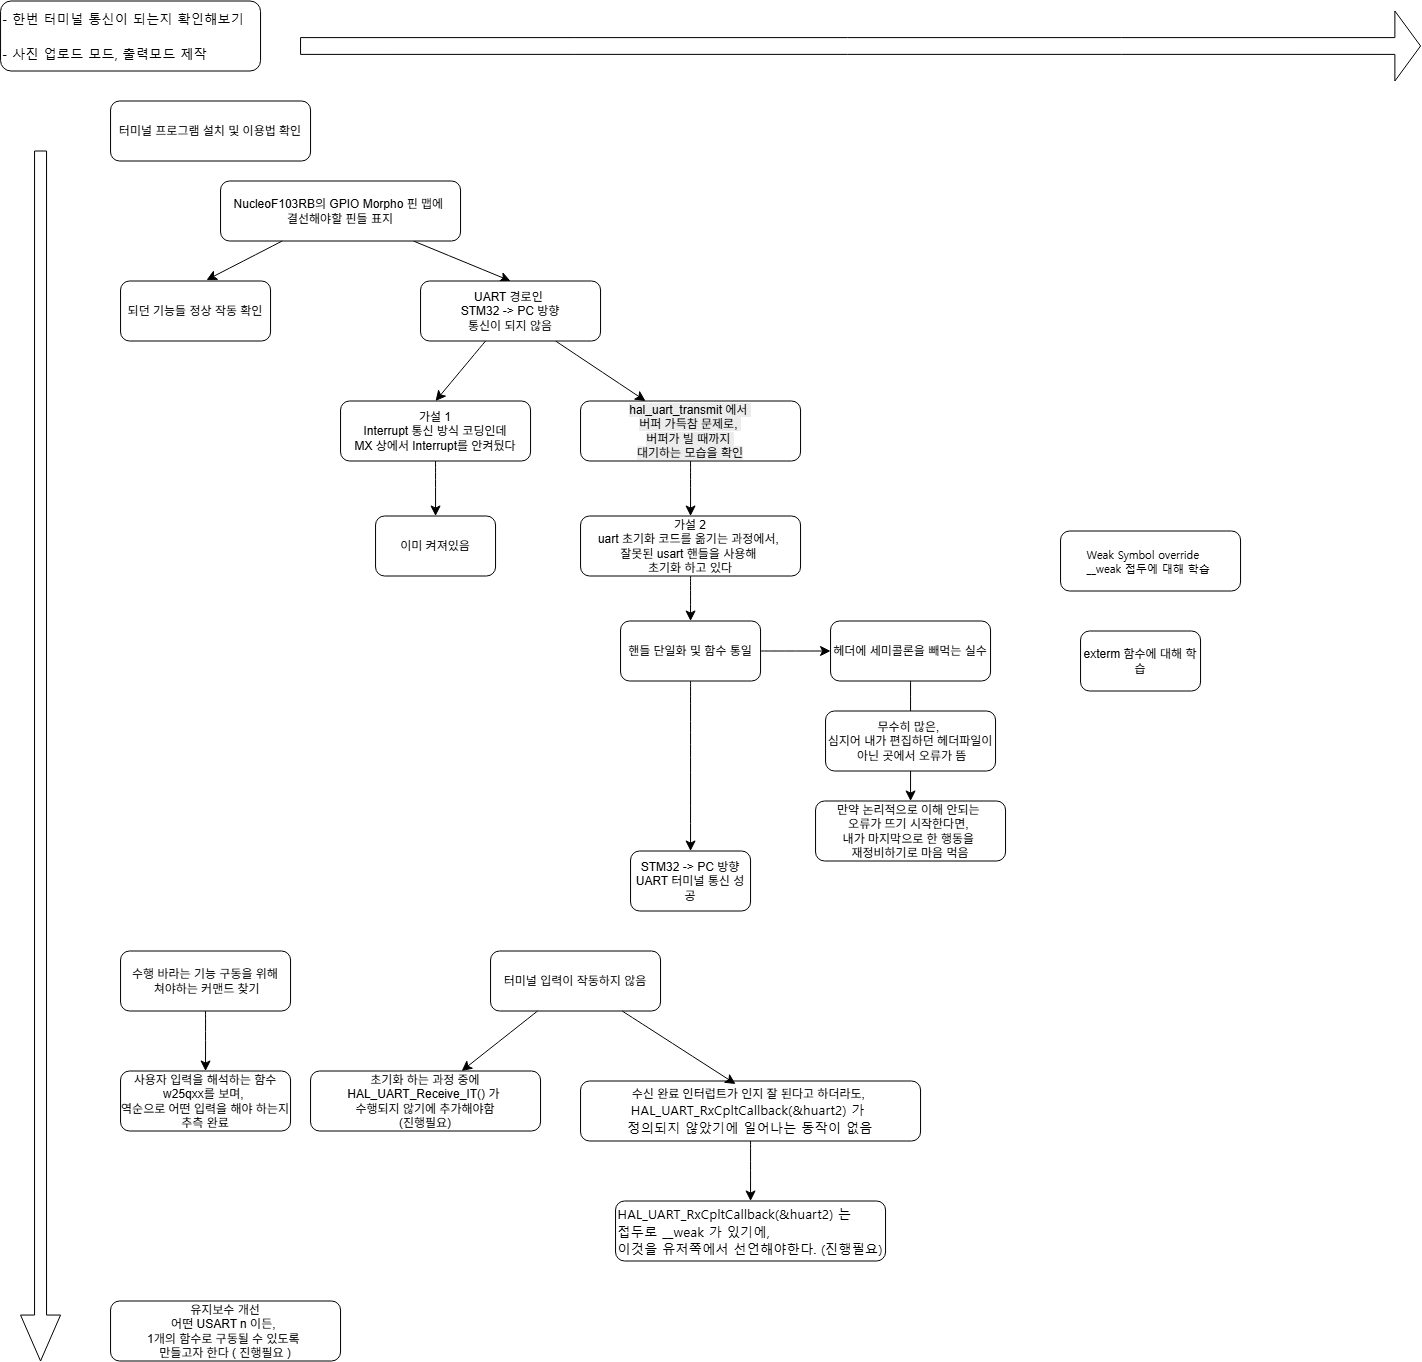

The diagram above was exported from draw.io. Its source (the exported page's mxGraphModel, read from the mxfile embedded in the PNG):
<mxGraphModel dx="3818" dy="1427" grid="1" gridSize="10" guides="1" tooltips="1" connect="1" arrows="1" fold="1" page="1" pageScale="1" pageWidth="827" pageHeight="1169" math="0" shadow="0">
  <root>
    <mxCell id="0" />
    <mxCell id="1" parent="0" />
    <mxCell id="FzOny8VNXfyzGG5YtfQf-1" parent="1" style="shape=singleArrow;whiteSpace=wrap;html=1;arrowWidth=0.3;arrowSize=0.0379746835443038;rotation=90;" value="" vertex="1">
      <mxGeometry height="40" width="1210" x="-1375" y="755" as="geometry" />
    </mxCell>
    <mxCell id="FzOny8VNXfyzGG5YtfQf-2" parent="1" style="rounded=1;whiteSpace=wrap;html=1;align=left;" value="&lt;div style=&quot;line-height: 27%;&quot;&gt;&lt;p style=&quot;margin-bottom: 8pt;&quot;&gt;&lt;span lang=&quot;en-US&quot; dir=&quot;LTR&quot; style=&quot;font-family: &amp;quot;맑은 고딕&amp;quot;; font-size: 10pt; line-height: 27%;&quot;&gt;- 한번 터미널 통신이 되는지 확인해보기&lt;/span&gt;&lt;/p&gt;&lt;p style=&quot;margin-bottom: 8pt;&quot;&gt;&lt;span lang=&quot;en-US&quot; dir=&quot;LTR&quot; style=&quot;font-family: &amp;quot;맑은 고딕&amp;quot;; font-size: 10pt; line-height: 27%;&quot;&gt;&amp;nbsp;&lt;/span&gt;&lt;/p&gt;&lt;p style=&quot;margin-bottom: 8pt;&quot;&gt;&lt;span lang=&quot;en-US&quot; dir=&quot;LTR&quot; style=&quot;font-family: &amp;quot;맑은 고딕&amp;quot;; font-size: 10pt; line-height: 27%;&quot;&gt;- 사진 업로드 모드, 출력모드 제작&lt;br&gt;&lt;/span&gt;&lt;/p&gt;&lt;/div&gt;" vertex="1">
      <mxGeometry height="70" width="260" x="-810" y="20" as="geometry" />
    </mxCell>
    <mxCell id="FzOny8VNXfyzGG5YtfQf-3" parent="1" style="rounded=1;whiteSpace=wrap;html=1;" value="터미널 프로그램 설치 및 이용법 확인" vertex="1">
      <mxGeometry height="60" width="200" x="-700" y="120" as="geometry" />
    </mxCell>
    <mxCell id="FzOny8VNXfyzGG5YtfQf-41" edge="1" parent="1" source="FzOny8VNXfyzGG5YtfQf-4" style="edgeStyle=none;curved=1;rounded=0;orthogonalLoop=1;jettySize=auto;html=1;entryX=0.5;entryY=0;entryDx=0;entryDy=0;fontSize=12;startSize=8;endSize=8;" target="FzOny8VNXfyzGG5YtfQf-6">
      <mxGeometry relative="1" as="geometry" />
    </mxCell>
    <mxCell id="FzOny8VNXfyzGG5YtfQf-4" parent="1" style="rounded=1;whiteSpace=wrap;html=1;" value="NucleoF103RB의 GPIO Morpho 핀 맵에&amp;nbsp;&lt;div&gt;결선해야할 핀들 표지&lt;/div&gt;" vertex="1">
      <mxGeometry height="60" width="240" x="-590" y="200" as="geometry" />
    </mxCell>
    <mxCell id="FzOny8VNXfyzGG5YtfQf-5" parent="1" style="rounded=1;whiteSpace=wrap;html=1;" value="되던 기능들 정상 작동 확인" vertex="1">
      <mxGeometry height="60" width="150" x="-690" y="300" as="geometry" />
    </mxCell>
    <mxCell id="FzOny8VNXfyzGG5YtfQf-33" edge="1" parent="1" source="FzOny8VNXfyzGG5YtfQf-6" style="edgeStyle=none;curved=1;rounded=0;orthogonalLoop=1;jettySize=auto;html=1;entryX=0.5;entryY=0;entryDx=0;entryDy=0;fontSize=12;startSize=8;endSize=8;" target="FzOny8VNXfyzGG5YtfQf-28">
      <mxGeometry relative="1" as="geometry" />
    </mxCell>
    <mxCell id="FzOny8VNXfyzGG5YtfQf-34" edge="1" parent="1" source="FzOny8VNXfyzGG5YtfQf-6" style="edgeStyle=none;curved=1;rounded=0;orthogonalLoop=1;jettySize=auto;html=1;fontSize=12;startSize=8;endSize=8;" target="FzOny8VNXfyzGG5YtfQf-29">
      <mxGeometry relative="1" as="geometry" />
    </mxCell>
    <mxCell id="FzOny8VNXfyzGG5YtfQf-6" parent="1" style="rounded=1;whiteSpace=wrap;html=1;" value="UART 경로인&amp;nbsp;&lt;br&gt;STM32 -&amp;gt; PC 방향&lt;br&gt;통신이 되지 않음" vertex="1">
      <mxGeometry height="60" width="180" x="-390" y="300" as="geometry" />
    </mxCell>
    <mxCell id="FzOny8VNXfyzGG5YtfQf-8" parent="1" style="rounded=1;whiteSpace=wrap;html=1;" value="이미 켜져있음" vertex="1">
      <mxGeometry height="60" width="120" x="-435" y="535" as="geometry" />
    </mxCell>
    <mxCell id="FzOny8VNXfyzGG5YtfQf-36" edge="1" parent="1" source="FzOny8VNXfyzGG5YtfQf-11" style="edgeStyle=none;curved=1;rounded=0;orthogonalLoop=1;jettySize=auto;html=1;fontSize=12;startSize=8;endSize=8;" target="FzOny8VNXfyzGG5YtfQf-12" value="">
      <mxGeometry relative="1" as="geometry" />
    </mxCell>
    <mxCell id="FzOny8VNXfyzGG5YtfQf-11" parent="1" style="rounded=1;whiteSpace=wrap;html=1;" value="&lt;div&gt;가설 2&lt;/div&gt;uart 초기화 코드를 옮기는 과정에서,&amp;nbsp;&lt;div&gt;잘못된 usart 핸들을 사용해&amp;nbsp;&lt;/div&gt;&lt;div&gt;초기화 하고 있다&lt;/div&gt;" vertex="1">
      <mxGeometry height="60" width="220" x="-230" y="535" as="geometry" />
    </mxCell>
    <mxCell id="FzOny8VNXfyzGG5YtfQf-39" edge="1" parent="1" source="FzOny8VNXfyzGG5YtfQf-12" style="edgeStyle=none;curved=1;rounded=0;orthogonalLoop=1;jettySize=auto;html=1;entryX=0.5;entryY=0;entryDx=0;entryDy=0;fontSize=12;startSize=8;endSize=8;" target="FzOny8VNXfyzGG5YtfQf-18">
      <mxGeometry relative="1" as="geometry" />
    </mxCell>
    <mxCell id="zzKR_BqITH4a708I9Ptr-1" edge="1" parent="1" source="FzOny8VNXfyzGG5YtfQf-12" style="edgeStyle=none;curved=1;rounded=0;orthogonalLoop=1;jettySize=auto;html=1;fontSize=12;startSize=8;endSize=8;" target="FzOny8VNXfyzGG5YtfQf-13" value="">
      <mxGeometry relative="1" as="geometry" />
    </mxCell>
    <mxCell id="FzOny8VNXfyzGG5YtfQf-12" parent="1" style="rounded=1;whiteSpace=wrap;html=1;" value="핸들 단일화 및 함수 통일" vertex="1">
      <mxGeometry height="60" width="140" x="-190" y="640" as="geometry" />
    </mxCell>
    <mxCell id="FzOny8VNXfyzGG5YtfQf-38" edge="1" parent="1" source="FzOny8VNXfyzGG5YtfQf-13" style="edgeStyle=none;curved=1;rounded=0;orthogonalLoop=1;jettySize=auto;html=1;fontSize=12;startSize=8;endSize=8;" target="FzOny8VNXfyzGG5YtfQf-17" value="">
      <mxGeometry relative="1" as="geometry" />
    </mxCell>
    <mxCell id="FzOny8VNXfyzGG5YtfQf-13" parent="1" style="rounded=1;whiteSpace=wrap;html=1;" value="헤더에 세미콜론을 빼먹는 실수" vertex="1">
      <mxGeometry height="60" width="160" x="20" y="640" as="geometry" />
    </mxCell>
    <mxCell id="FzOny8VNXfyzGG5YtfQf-16" parent="1" style="rounded=1;whiteSpace=wrap;html=1;" value="무수히 많은,&amp;nbsp;&lt;div&gt;심지어&amp;nbsp;&lt;span style=&quot;background-color: transparent; color: light-dark(rgb(0, 0, 0), rgb(255, 255, 255));&quot;&gt;내가 편집하던&amp;nbsp;&lt;/span&gt;&lt;span style=&quot;background-color: transparent; color: light-dark(rgb(0, 0, 0), rgb(255, 255, 255));&quot;&gt;헤더파일이&lt;/span&gt;&lt;/div&gt;&lt;div&gt;&lt;span style=&quot;background-color: transparent; color: light-dark(rgb(0, 0, 0), rgb(255, 255, 255));&quot;&gt;&amp;nbsp;아닌 곳에서 오류가 뜸&lt;/span&gt;&lt;/div&gt;" vertex="1">
      <mxGeometry height="60" width="170" x="15" y="730" as="geometry" />
    </mxCell>
    <mxCell id="FzOny8VNXfyzGG5YtfQf-17" parent="1" style="rounded=1;whiteSpace=wrap;html=1;" value="만약 논리적으로 이해 안되는&amp;nbsp;&lt;div&gt;오류가 뜨기 시작한다면,&amp;nbsp;&lt;/div&gt;&lt;div&gt;내가 마지막으로 한 행동을&amp;nbsp;&lt;/div&gt;&lt;div&gt;재정비하기로 마음 먹음&lt;/div&gt;" vertex="1">
      <mxGeometry height="60" width="190" x="5" y="820" as="geometry" />
    </mxCell>
    <mxCell id="FzOny8VNXfyzGG5YtfQf-18" parent="1" style="rounded=1;whiteSpace=wrap;html=1;" value="STM32 -&amp;gt; PC 방향 UART 터미널 통신 성공" vertex="1">
      <mxGeometry height="60" width="120" x="-180" y="870" as="geometry" />
    </mxCell>
    <mxCell id="FzOny8VNXfyzGG5YtfQf-19" parent="1" style="rounded=1;whiteSpace=wrap;html=1;" value="&lt;p style=&quot;line-height:107.917%;margin-bottom:8pt;text-align:justify;&quot;&gt;&lt;span lang=&quot;en-US&quot; dir=&quot;LTR&quot; style=&quot;font-family: &amp;quot;맑은 고딕&amp;quot;; text-decoration: none; line-height: 107.917%;&quot;&gt;&lt;font style=&quot;font-size: 11px;&quot;&gt;Weak&amp;nbsp;Symbol&amp;nbsp;override&lt;br&gt;__weak 접두에 대해 학습&amp;nbsp;&lt;/font&gt;&lt;/span&gt;&lt;/p&gt;" vertex="1">
      <mxGeometry height="60" width="180" x="250" y="550" as="geometry" />
    </mxCell>
    <mxCell id="FzOny8VNXfyzGG5YtfQf-20" parent="1" style="rounded=1;whiteSpace=wrap;html=1;" value="exterm 함수에 대해 학습" vertex="1">
      <mxGeometry height="60" width="120" x="270" y="650" as="geometry" />
    </mxCell>
    <mxCell id="FzOny8VNXfyzGG5YtfQf-42" edge="1" parent="1" source="FzOny8VNXfyzGG5YtfQf-21" style="edgeStyle=none;curved=1;rounded=0;orthogonalLoop=1;jettySize=auto;html=1;fontSize=12;startSize=8;endSize=8;" target="FzOny8VNXfyzGG5YtfQf-22" value="">
      <mxGeometry relative="1" as="geometry" />
    </mxCell>
    <mxCell id="FzOny8VNXfyzGG5YtfQf-21" parent="1" style="rounded=1;whiteSpace=wrap;html=1;" value="수행 바라는 기능 구동을 위해&lt;div&gt;&amp;nbsp;쳐야하는 커맨드 찾기&lt;/div&gt;" vertex="1">
      <mxGeometry height="60" width="170" x="-690" y="970" as="geometry" />
    </mxCell>
    <mxCell id="FzOny8VNXfyzGG5YtfQf-22" parent="1" style="rounded=1;whiteSpace=wrap;html=1;" value="사용자 입력을 해석하는 함수 w25qxx를 보며,&amp;nbsp;&lt;div&gt;역순으로 어떤 입력을 해야 하는지&lt;/div&gt;&lt;div&gt;&lt;span style=&quot;background-color: transparent; color: light-dark(rgb(0, 0, 0), rgb(255, 255, 255));&quot;&gt;추측 완료&lt;/span&gt;&lt;/div&gt;" vertex="1">
      <mxGeometry height="60" width="170" x="-690" y="1090" as="geometry" />
    </mxCell>
    <mxCell id="FzOny8VNXfyzGG5YtfQf-23" parent="1" style="rounded=1;whiteSpace=wrap;html=1;" value="터미널 입력이 작동하지 않음" vertex="1">
      <mxGeometry height="60" width="170" x="-320" y="970" as="geometry" />
    </mxCell>
    <mxCell id="FzOny8VNXfyzGG5YtfQf-24" parent="1" style="rounded=1;whiteSpace=wrap;html=1;" value="초기화 하는 과정 중에&lt;div&gt;HAL_UART_Receive_IT()&amp;nbsp;&lt;span style=&quot;background-color: transparent; color: light-dark(rgb(0, 0, 0), rgb(255, 255, 255));&quot;&gt;가&amp;nbsp;&lt;/span&gt;&lt;/div&gt;&lt;div&gt;&lt;span style=&quot;background-color: transparent; color: light-dark(rgb(0, 0, 0), rgb(255, 255, 255));&quot;&gt;수행되지 않기에 추가해야함&lt;/span&gt;&lt;/div&gt;&lt;div&gt;(진행필요)&lt;/div&gt;" vertex="1">
      <mxGeometry height="60" width="230" x="-500" y="1090" as="geometry" />
    </mxCell>
    <mxCell id="FzOny8VNXfyzGG5YtfQf-45" edge="1" parent="1" source="FzOny8VNXfyzGG5YtfQf-25" style="edgeStyle=none;curved=1;rounded=0;orthogonalLoop=1;jettySize=auto;html=1;fontSize=12;startSize=8;endSize=8;" target="FzOny8VNXfyzGG5YtfQf-26" value="">
      <mxGeometry relative="1" as="geometry" />
    </mxCell>
    <mxCell id="FzOny8VNXfyzGG5YtfQf-25" parent="1" style="rounded=1;whiteSpace=wrap;html=1;" value="수신 완료 인터럽트가 인지 잘 된다고 하더라도,&amp;nbsp;&lt;div&gt;&lt;span style=&quot;font-family: &amp;quot;맑은 고딕&amp;quot;; font-size: 10pt; text-align: justify; background-color: transparent; color: light-dark(rgb(0, 0, 0), rgb(255, 255, 255));&quot;&gt;HAL_UART_RxCpltCallback(&amp;amp;huart2) 가&amp;nbsp;&lt;/span&gt;&lt;/div&gt;&lt;div&gt;&lt;span style=&quot;font-family: &amp;quot;맑은 고딕&amp;quot;; font-size: 10pt; text-align: justify; background-color: transparent; color: light-dark(rgb(0, 0, 0), rgb(255, 255, 255));&quot;&gt;정의되지 않았기에&amp;nbsp;&lt;/span&gt;&lt;span style=&quot;background-color: transparent; color: light-dark(rgb(0, 0, 0), rgb(255, 255, 255)); font-family: &amp;quot;맑은 고딕&amp;quot;; font-size: 10pt; text-align: justify;&quot;&gt;일어나는 동작이 없음&lt;/span&gt;&lt;/div&gt;" vertex="1">
      <mxGeometry height="60" width="340" x="-230" y="1100" as="geometry" />
    </mxCell>
    <mxCell id="FzOny8VNXfyzGG5YtfQf-26" parent="1" style="rounded=1;whiteSpace=wrap;html=1;" value="&lt;div style=&quot;line-height: 27%;&quot;&gt;&lt;p style=&quot;margin-bottom: 8pt; text-align: justify;&quot;&gt;&lt;span lang=&quot;en-US&quot; dir=&quot;LTR&quot; style=&quot;font-family: &amp;quot;맑은 고딕&amp;quot;; font-size: 10pt; line-height: 27%;&quot;&gt;HAL_UART_RxCpltCallback(&amp;amp;huart2) 는&amp;nbsp;&lt;/span&gt;&lt;/p&gt;&lt;p style=&quot;margin-bottom: 8pt; text-align: justify;&quot;&gt;&lt;span lang=&quot;en-US&quot; dir=&quot;LTR&quot; style=&quot;font-family: &amp;quot;맑은 고딕&amp;quot;; font-size: 10pt; line-height: 27%;&quot;&gt;접두로 __weak 가 있기에,&amp;nbsp;&lt;/span&gt;&lt;/p&gt;&lt;p style=&quot;margin-bottom: 8pt; text-align: justify;&quot;&gt;&lt;span lang=&quot;en-US&quot; dir=&quot;LTR&quot; style=&quot;font-family: &amp;quot;맑은 고딕&amp;quot;; font-size: 10pt; line-height: 27%;&quot;&gt;이것을 유저쪽에서 선언해야한다. (진행필요)&lt;/span&gt;&lt;/p&gt;&lt;/div&gt;" vertex="1">
      <mxGeometry height="60" width="270" x="-195" y="1220" as="geometry" />
    </mxCell>
    <mxCell id="FzOny8VNXfyzGG5YtfQf-27" parent="1" style="rounded=1;whiteSpace=wrap;html=1;" value="유지보수 개선&lt;div&gt;어떤 USART n 이든,&amp;nbsp;&lt;/div&gt;&lt;div&gt;1개의 함수로 구동될 수 있도록&amp;nbsp;&lt;/div&gt;&lt;div&gt;만들고자 한다 ( 진행필요 )&lt;/div&gt;" vertex="1">
      <mxGeometry height="60" width="230" x="-700" y="1320" as="geometry" />
    </mxCell>
    <mxCell id="FzOny8VNXfyzGG5YtfQf-31" edge="1" parent="1" source="FzOny8VNXfyzGG5YtfQf-28" style="edgeStyle=none;curved=1;rounded=0;orthogonalLoop=1;jettySize=auto;html=1;fontSize=12;startSize=8;endSize=8;" target="FzOny8VNXfyzGG5YtfQf-8" value="">
      <mxGeometry relative="1" as="geometry" />
    </mxCell>
    <mxCell id="FzOny8VNXfyzGG5YtfQf-28" parent="1" style="rounded=1;whiteSpace=wrap;html=1;" value="&lt;div&gt;가설 1&lt;/div&gt;Interrupt 통신 방식 코딩인데&lt;div&gt;&lt;span style=&quot;color: light-dark(rgb(0, 0, 0), rgb(255, 255, 255)); background-color: transparent;&quot;&gt;MX 상에서 Interrupt를 &lt;/span&gt;&lt;span style=&quot;color: light-dark(rgb(0, 0, 0), rgb(255, 255, 255)); background-color: transparent;&quot;&gt;안켜뒀다&lt;/span&gt;&lt;/div&gt;" vertex="1">
      <mxGeometry height="60" width="190" x="-470" y="420" as="geometry" />
    </mxCell>
    <mxCell id="FzOny8VNXfyzGG5YtfQf-35" edge="1" parent="1" source="FzOny8VNXfyzGG5YtfQf-29" style="edgeStyle=none;curved=1;rounded=0;orthogonalLoop=1;jettySize=auto;html=1;fontSize=12;startSize=8;endSize=8;" target="FzOny8VNXfyzGG5YtfQf-11" value="">
      <mxGeometry relative="1" as="geometry" />
    </mxCell>
    <mxCell id="FzOny8VNXfyzGG5YtfQf-29" parent="1" style="rounded=1;whiteSpace=wrap;html=1;" value="&lt;br&gt;&lt;span style=&quot;color: rgb(0, 0, 0); font-family: Helvetica; font-size: 12px; font-style: normal; font-variant-ligatures: normal; font-variant-caps: normal; font-weight: 400; letter-spacing: normal; orphans: 2; text-align: center; text-indent: 0px; text-transform: none; widows: 2; word-spacing: 0px; -webkit-text-stroke-width: 0px; white-space: normal; background-color: rgb(236, 236, 236); text-decoration-thickness: initial; text-decoration-style: initial; text-decoration-color: initial; float: none; display: inline !important;&quot;&gt;hal_uart_transmit 에서&amp;nbsp;&lt;/span&gt;&lt;div&gt;&lt;span style=&quot;color: rgb(0, 0, 0); font-family: Helvetica; font-size: 12px; font-style: normal; font-variant-ligatures: normal; font-variant-caps: normal; font-weight: 400; letter-spacing: normal; orphans: 2; text-align: center; text-indent: 0px; text-transform: none; widows: 2; word-spacing: 0px; -webkit-text-stroke-width: 0px; white-space: normal; background-color: rgb(236, 236, 236); text-decoration-thickness: initial; text-decoration-style: initial; text-decoration-color: initial; float: none; display: inline !important;&quot;&gt;버퍼 가득참 문제로,&amp;nbsp;&lt;/span&gt;&lt;/div&gt;&lt;div&gt;&lt;span style=&quot;color: rgb(0, 0, 0); font-family: Helvetica; font-size: 12px; font-style: normal; font-variant-ligatures: normal; font-variant-caps: normal; font-weight: 400; letter-spacing: normal; orphans: 2; text-align: center; text-indent: 0px; text-transform: none; widows: 2; word-spacing: 0px; -webkit-text-stroke-width: 0px; white-space: normal; background-color: rgb(236, 236, 236); text-decoration-thickness: initial; text-decoration-style: initial; text-decoration-color: initial; float: none; display: inline !important;&quot;&gt;버퍼가 빌 때까지&amp;nbsp;&lt;/span&gt;&lt;/div&gt;&lt;div&gt;&lt;span style=&quot;color: rgb(0, 0, 0); font-family: Helvetica; font-size: 12px; font-style: normal; font-variant-ligatures: normal; font-variant-caps: normal; font-weight: 400; letter-spacing: normal; orphans: 2; text-align: center; text-indent: 0px; text-transform: none; widows: 2; word-spacing: 0px; -webkit-text-stroke-width: 0px; white-space: normal; background-color: rgb(236, 236, 236); text-decoration-thickness: initial; text-decoration-style: initial; text-decoration-color: initial; float: none; display: inline !important;&quot;&gt;대기하는 모습을 확인&lt;/span&gt;&lt;br&gt;&lt;br&gt;&lt;/div&gt;" vertex="1">
      <mxGeometry height="60" width="220" x="-230" y="420" as="geometry" />
    </mxCell>
    <mxCell id="FzOny8VNXfyzGG5YtfQf-40" edge="1" parent="1" source="FzOny8VNXfyzGG5YtfQf-4" style="edgeStyle=none;curved=1;rounded=0;orthogonalLoop=1;jettySize=auto;html=1;entryX=0.573;entryY=-0.017;entryDx=0;entryDy=0;entryPerimeter=0;fontSize=12;startSize=8;endSize=8;" target="FzOny8VNXfyzGG5YtfQf-5">
      <mxGeometry relative="1" as="geometry" />
    </mxCell>
    <mxCell id="FzOny8VNXfyzGG5YtfQf-43" edge="1" parent="1" source="FzOny8VNXfyzGG5YtfQf-23" style="edgeStyle=none;curved=1;rounded=0;orthogonalLoop=1;jettySize=auto;html=1;entryX=0.657;entryY=0;entryDx=0;entryDy=0;entryPerimeter=0;fontSize=12;startSize=8;endSize=8;" target="FzOny8VNXfyzGG5YtfQf-24">
      <mxGeometry relative="1" as="geometry" />
    </mxCell>
    <mxCell id="FzOny8VNXfyzGG5YtfQf-44" edge="1" parent="1" source="FzOny8VNXfyzGG5YtfQf-23" style="edgeStyle=none;curved=1;rounded=0;orthogonalLoop=1;jettySize=auto;html=1;entryX=0.456;entryY=0.05;entryDx=0;entryDy=0;entryPerimeter=0;fontSize=12;startSize=8;endSize=8;" target="FzOny8VNXfyzGG5YtfQf-25">
      <mxGeometry relative="1" as="geometry" />
    </mxCell>
    <mxCell id="FzOny8VNXfyzGG5YtfQf-46" parent="1" style="html=1;shadow=0;dashed=0;align=center;verticalAlign=middle;shape=mxgraph.arrows2.arrow;dy=0.76;dx=25.67;notch=0;" value="" vertex="1">
      <mxGeometry height="70" width="1120" x="-510" y="30" as="geometry" />
    </mxCell>
  </root>
</mxGraphModel>